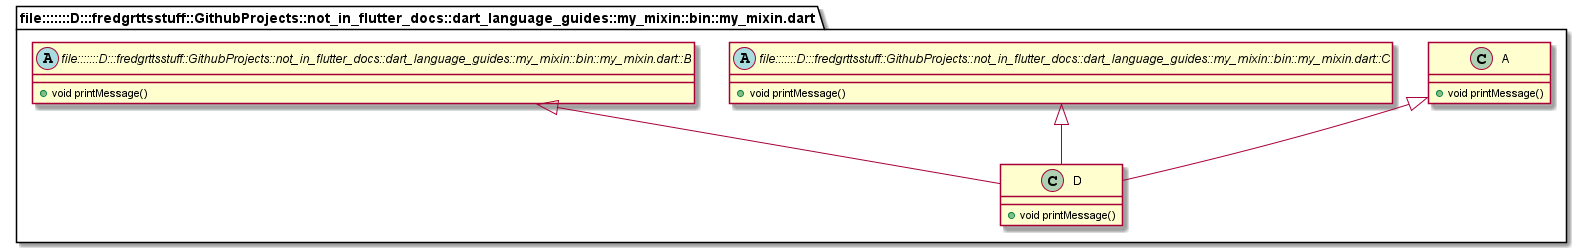

The diagram above was rendered by PlantUML. Its source (embedded in the PNG):
@startuml
set namespaceSeparator ::

class "file:::::::D:::fredgrttsstuff::GithubProjects::not_in_flutter_docs::dart_language_guides::my_mixin::bin::my_mixin.dart::A" {
  +void printMessage()
}

class "file:::::::D:::fredgrttsstuff::GithubProjects::not_in_flutter_docs::dart_language_guides::my_mixin::bin::my_mixin.dart::D" {
  +void printMessage()
}

"file:::::::D:::fredgrttsstuff::GithubProjects::not_in_flutter_docs::dart_language_guides::my_mixin::bin::my_mixin.dart::A" <|-- "file:::::::D:::fredgrttsstuff::GithubProjects::not_in_flutter_docs::dart_language_guides::my_mixin::bin::my_mixin.dart::D"
"file:::::::D:::fredgrttsstuff::GithubProjects::not_in_flutter_docs::dart_language_guides::my_mixin::bin::my_mixin.dart::C" <|-- "file:::::::D:::fredgrttsstuff::GithubProjects::not_in_flutter_docs::dart_language_guides::my_mixin::bin::my_mixin.dart::D"
"file:::::::D:::fredgrttsstuff::GithubProjects::not_in_flutter_docs::dart_language_guides::my_mixin::bin::my_mixin.dart::B" <|-- "file:::::::D:::fredgrttsstuff::GithubProjects::not_in_flutter_docs::dart_language_guides::my_mixin::bin::my_mixin.dart::D"

abstract class "file:::::::D:::fredgrttsstuff::GithubProjects::not_in_flutter_docs::dart_language_guides::my_mixin::bin::my_mixin.dart::B" {
  +void printMessage()
}

abstract class "file:::::::D:::fredgrttsstuff::GithubProjects::not_in_flutter_docs::dart_language_guides::my_mixin::bin::my_mixin.dart::C" {
  +void printMessage()
}


@enduml